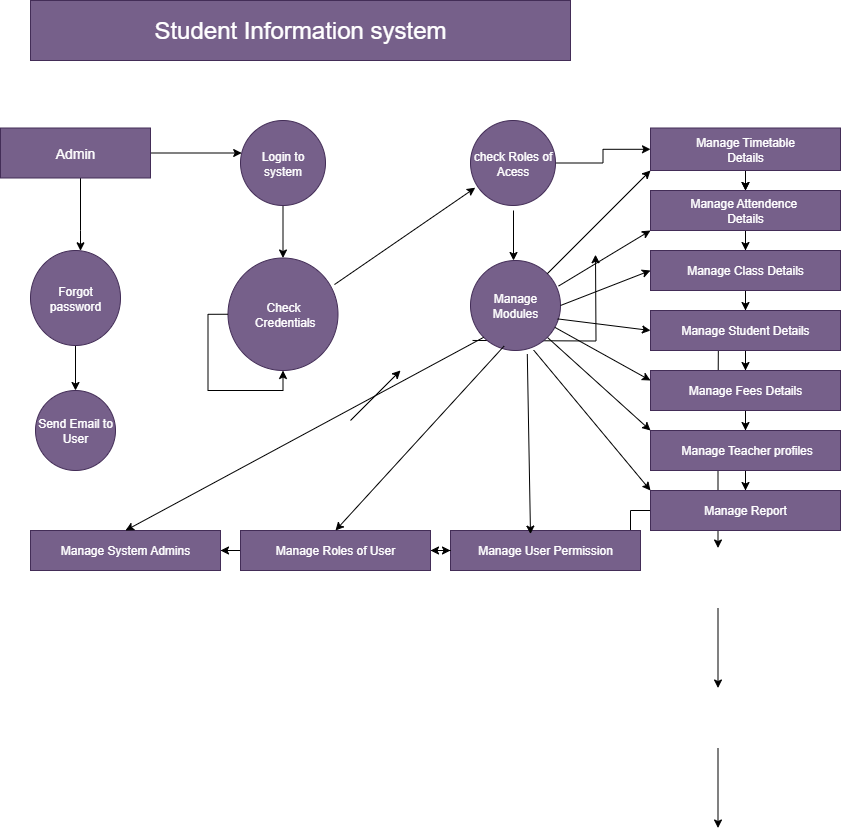

The diagram above was exported from draw.io. Its source (the exported page's mxGraphModel, read from the mxfile embedded in the PNG):
<mxGraphModel dx="1884" dy="570" grid="1" gridSize="10" guides="1" tooltips="1" connect="1" arrows="1" fold="1" page="1" pageScale="1" pageWidth="850" pageHeight="1100" background="light-dark(#FFFFFF,#FFFFFF)" math="0" shadow="0">
  <root>
    <mxCell id="0" />
    <mxCell id="1" parent="0" />
    <mxCell id="FLtprfpLDCWbeACVcY7V-1" value="&lt;font style=&quot;font-size: 24px;&quot;&gt;Student Information system&lt;/font&gt;" style="rounded=0;whiteSpace=wrap;html=1;fillColor=#76608a;strokeColor=#432D57;fontColor=#ffffff;" vertex="1" parent="1">
      <mxGeometry x="20" y="430" width="540" height="60" as="geometry" />
    </mxCell>
    <mxCell id="FLtprfpLDCWbeACVcY7V-4" value="" style="edgeStyle=orthogonalEdgeStyle;rounded=0;orthogonalLoop=1;jettySize=auto;html=1;strokeColor=light-dark(#000000,#030303);" edge="1" parent="1" source="FLtprfpLDCWbeACVcY7V-2" target="FLtprfpLDCWbeACVcY7V-3">
      <mxGeometry relative="1" as="geometry">
        <Array as="points">
          <mxPoint x="70" y="660" />
          <mxPoint x="70" y="660" />
        </Array>
      </mxGeometry>
    </mxCell>
    <mxCell id="FLtprfpLDCWbeACVcY7V-8" value="" style="edgeStyle=orthogonalEdgeStyle;rounded=0;orthogonalLoop=1;jettySize=auto;html=1;strokeColor=light-dark(#000000,#000000);" edge="1" parent="1" source="FLtprfpLDCWbeACVcY7V-2" target="FLtprfpLDCWbeACVcY7V-7">
      <mxGeometry relative="1" as="geometry">
        <Array as="points">
          <mxPoint x="280" y="585" />
          <mxPoint x="280" y="585" />
        </Array>
      </mxGeometry>
    </mxCell>
    <mxCell id="FLtprfpLDCWbeACVcY7V-2" value="&lt;font style=&quot;font-size: 14px;&quot;&gt;Admin&lt;/font&gt;" style="rounded=0;whiteSpace=wrap;html=1;fillColor=#76608a;fontColor=#ffffff;strokeColor=#432D57;" vertex="1" parent="1">
      <mxGeometry x="-10" y="557.5" width="150" height="50" as="geometry" />
    </mxCell>
    <mxCell id="FLtprfpLDCWbeACVcY7V-6" value="" style="edgeStyle=orthogonalEdgeStyle;rounded=0;orthogonalLoop=1;jettySize=auto;html=1;strokeColor=light-dark(#000000,#000000);" edge="1" parent="1" source="FLtprfpLDCWbeACVcY7V-3" target="FLtprfpLDCWbeACVcY7V-5">
      <mxGeometry relative="1" as="geometry" />
    </mxCell>
    <mxCell id="FLtprfpLDCWbeACVcY7V-3" value="Forgot password" style="ellipse;whiteSpace=wrap;html=1;fillColor=#76608a;strokeColor=#432D57;fontColor=#ffffff;rounded=0;" vertex="1" parent="1">
      <mxGeometry x="20" y="680" width="90" height="95" as="geometry" />
    </mxCell>
    <mxCell id="FLtprfpLDCWbeACVcY7V-5" value="Send Email to User" style="ellipse;whiteSpace=wrap;html=1;fillColor=#76608a;strokeColor=#432D57;fontColor=#ffffff;rounded=0;" vertex="1" parent="1">
      <mxGeometry x="25" y="820" width="80" height="80" as="geometry" />
    </mxCell>
    <mxCell id="FLtprfpLDCWbeACVcY7V-10" value="" style="edgeStyle=orthogonalEdgeStyle;rounded=0;orthogonalLoop=1;jettySize=auto;html=1;strokeColor=light-dark(#000000,#000000);" edge="1" parent="1" source="FLtprfpLDCWbeACVcY7V-7" target="FLtprfpLDCWbeACVcY7V-9">
      <mxGeometry relative="1" as="geometry">
        <Array as="points">
          <mxPoint x="280" y="592.5" />
          <mxPoint x="280" y="743.75" />
        </Array>
      </mxGeometry>
    </mxCell>
    <mxCell id="FLtprfpLDCWbeACVcY7V-7" value="Login to system" style="ellipse;whiteSpace=wrap;html=1;fillColor=#76608a;strokeColor=#432D57;fontColor=#ffffff;rounded=0;" vertex="1" parent="1">
      <mxGeometry x="230" y="550" width="85" height="85" as="geometry" />
    </mxCell>
    <mxCell id="FLtprfpLDCWbeACVcY7V-19" style="edgeStyle=orthogonalEdgeStyle;rounded=0;orthogonalLoop=1;jettySize=auto;html=1;exitX=1;exitY=0;exitDx=0;exitDy=0;entryX=0.052;entryY=0.774;entryDx=0;entryDy=0;entryPerimeter=0;" edge="1" parent="1">
      <mxGeometry relative="1" as="geometry">
        <mxPoint x="585.0000000000001" y="684.1899999999999" as="targetPoint" />
        <mxPoint x="462.0573929393068" y="769.9639271890691" as="sourcePoint" />
      </mxGeometry>
    </mxCell>
    <mxCell id="FLtprfpLDCWbeACVcY7V-9" value="Check&lt;div&gt;&amp;nbsp;Credentials&lt;/div&gt;" style="ellipse;whiteSpace=wrap;html=1;fillColor=#76608a;strokeColor=#432D57;fontColor=#ffffff;rounded=0;" vertex="1" parent="1">
      <mxGeometry x="217.5" y="687.5" width="110" height="112.5" as="geometry" />
    </mxCell>
    <mxCell id="FLtprfpLDCWbeACVcY7V-16" style="edgeStyle=orthogonalEdgeStyle;rounded=0;orthogonalLoop=1;jettySize=auto;html=1;exitX=0;exitY=0.5;exitDx=0;exitDy=0;" edge="1" parent="1" source="FLtprfpLDCWbeACVcY7V-9" target="FLtprfpLDCWbeACVcY7V-9">
      <mxGeometry relative="1" as="geometry" />
    </mxCell>
    <mxCell id="FLtprfpLDCWbeACVcY7V-25" value="" style="edgeStyle=orthogonalEdgeStyle;rounded=0;orthogonalLoop=1;jettySize=auto;html=1;" edge="1" parent="1" source="FLtprfpLDCWbeACVcY7V-17" target="FLtprfpLDCWbeACVcY7V-24">
      <mxGeometry relative="1" as="geometry" />
    </mxCell>
    <mxCell id="FLtprfpLDCWbeACVcY7V-17" value="check Roles of Acess" style="ellipse;whiteSpace=wrap;html=1;fillColor=#76608a;strokeColor=#432D57;fontColor=#ffffff;rounded=0;" vertex="1" parent="1">
      <mxGeometry x="460" y="550" width="85" height="85" as="geometry" />
    </mxCell>
    <mxCell id="FLtprfpLDCWbeACVcY7V-74" style="edgeStyle=none;shape=connector;rounded=0;orthogonalLoop=1;jettySize=auto;html=1;exitX=1;exitY=1;exitDx=0;exitDy=0;entryX=0;entryY=0;entryDx=0;entryDy=0;strokeColor=light-dark(#000000,#000000);align=center;verticalAlign=middle;fontFamily=Helvetica;fontSize=11;fontColor=default;labelBackgroundColor=default;endArrow=classic;" edge="1" parent="1" source="FLtprfpLDCWbeACVcY7V-21" target="FLtprfpLDCWbeACVcY7V-43">
      <mxGeometry relative="1" as="geometry" />
    </mxCell>
    <mxCell id="FLtprfpLDCWbeACVcY7V-21" value="Manage Modules" style="ellipse;whiteSpace=wrap;html=1;fillColor=#76608a;strokeColor=#432D57;fontColor=#ffffff;rounded=0;" vertex="1" parent="1">
      <mxGeometry x="460" y="690" width="90" height="90" as="geometry" />
    </mxCell>
    <mxCell id="FLtprfpLDCWbeACVcY7V-27" value="" style="edgeStyle=orthogonalEdgeStyle;rounded=0;orthogonalLoop=1;jettySize=auto;html=1;" edge="1" parent="1" source="FLtprfpLDCWbeACVcY7V-24" target="FLtprfpLDCWbeACVcY7V-26">
      <mxGeometry relative="1" as="geometry" />
    </mxCell>
    <mxCell id="FLtprfpLDCWbeACVcY7V-36" value="" style="edgeStyle=orthogonalEdgeStyle;rounded=0;orthogonalLoop=1;jettySize=auto;html=1;" edge="1" parent="1" source="FLtprfpLDCWbeACVcY7V-24" target="FLtprfpLDCWbeACVcY7V-26">
      <mxGeometry relative="1" as="geometry" />
    </mxCell>
    <mxCell id="FLtprfpLDCWbeACVcY7V-24" value="Manage Timetable&lt;div&gt;Details&lt;/div&gt;" style="whiteSpace=wrap;html=1;fillColor=#76608a;strokeColor=#432D57;fontColor=#ffffff;rounded=0;" vertex="1" parent="1">
      <mxGeometry x="640" y="557.5" width="190" height="42.5" as="geometry" />
    </mxCell>
    <mxCell id="FLtprfpLDCWbeACVcY7V-29" value="" style="edgeStyle=orthogonalEdgeStyle;rounded=0;orthogonalLoop=1;jettySize=auto;html=1;" edge="1" parent="1" source="FLtprfpLDCWbeACVcY7V-26">
      <mxGeometry relative="1" as="geometry">
        <mxPoint x="707.5" y="837.5" as="targetPoint" />
      </mxGeometry>
    </mxCell>
    <mxCell id="FLtprfpLDCWbeACVcY7V-38" value="" style="edgeStyle=orthogonalEdgeStyle;rounded=0;orthogonalLoop=1;jettySize=auto;html=1;" edge="1" parent="1" source="FLtprfpLDCWbeACVcY7V-26" target="FLtprfpLDCWbeACVcY7V-37">
      <mxGeometry relative="1" as="geometry" />
    </mxCell>
    <mxCell id="FLtprfpLDCWbeACVcY7V-26" value="Manage Attendence&amp;nbsp;&lt;div&gt;Details&lt;/div&gt;" style="whiteSpace=wrap;html=1;fillColor=#76608a;strokeColor=#432D57;fontColor=#ffffff;rounded=0;" vertex="1" parent="1">
      <mxGeometry x="640" y="620" width="190" height="40" as="geometry" />
    </mxCell>
    <mxCell id="FLtprfpLDCWbeACVcY7V-31" value="" style="edgeStyle=orthogonalEdgeStyle;rounded=0;orthogonalLoop=1;jettySize=auto;html=1;" edge="1" parent="1">
      <mxGeometry relative="1" as="geometry">
        <mxPoint x="707.5" y="897.5" as="sourcePoint" />
        <mxPoint x="707.5" y="977.5" as="targetPoint" />
      </mxGeometry>
    </mxCell>
    <mxCell id="FLtprfpLDCWbeACVcY7V-33" value="" style="edgeStyle=orthogonalEdgeStyle;rounded=0;orthogonalLoop=1;jettySize=auto;html=1;" edge="1" parent="1">
      <mxGeometry relative="1" as="geometry">
        <mxPoint x="707.5" y="1037.5" as="sourcePoint" />
        <mxPoint x="707.5" y="1117.5" as="targetPoint" />
      </mxGeometry>
    </mxCell>
    <mxCell id="FLtprfpLDCWbeACVcY7V-35" value="" style="edgeStyle=orthogonalEdgeStyle;rounded=0;orthogonalLoop=1;jettySize=auto;html=1;" edge="1" parent="1">
      <mxGeometry relative="1" as="geometry">
        <mxPoint x="707.5" y="1177.5" as="sourcePoint" />
        <mxPoint x="707.5" y="1257.5" as="targetPoint" />
      </mxGeometry>
    </mxCell>
    <mxCell id="FLtprfpLDCWbeACVcY7V-40" value="" style="edgeStyle=orthogonalEdgeStyle;rounded=0;orthogonalLoop=1;jettySize=auto;html=1;" edge="1" parent="1" source="FLtprfpLDCWbeACVcY7V-37" target="FLtprfpLDCWbeACVcY7V-39">
      <mxGeometry relative="1" as="geometry" />
    </mxCell>
    <mxCell id="FLtprfpLDCWbeACVcY7V-37" value="Manage Class Details" style="whiteSpace=wrap;html=1;fillColor=#76608a;strokeColor=#432D57;fontColor=#ffffff;rounded=0;" vertex="1" parent="1">
      <mxGeometry x="640" y="680" width="190" height="40" as="geometry" />
    </mxCell>
    <mxCell id="FLtprfpLDCWbeACVcY7V-42" value="" style="edgeStyle=orthogonalEdgeStyle;rounded=0;orthogonalLoop=1;jettySize=auto;html=1;" edge="1" parent="1" source="FLtprfpLDCWbeACVcY7V-39" target="FLtprfpLDCWbeACVcY7V-41">
      <mxGeometry relative="1" as="geometry" />
    </mxCell>
    <mxCell id="FLtprfpLDCWbeACVcY7V-39" value="Manage Student Details" style="whiteSpace=wrap;html=1;fillColor=#76608a;strokeColor=#432D57;fontColor=#ffffff;rounded=0;" vertex="1" parent="1">
      <mxGeometry x="640" y="740" width="190" height="40" as="geometry" />
    </mxCell>
    <mxCell id="FLtprfpLDCWbeACVcY7V-44" value="" style="edgeStyle=orthogonalEdgeStyle;rounded=0;orthogonalLoop=1;jettySize=auto;html=1;" edge="1" parent="1" source="FLtprfpLDCWbeACVcY7V-41" target="FLtprfpLDCWbeACVcY7V-43">
      <mxGeometry relative="1" as="geometry" />
    </mxCell>
    <mxCell id="FLtprfpLDCWbeACVcY7V-41" value="Manage Fees Details" style="whiteSpace=wrap;html=1;fillColor=#76608a;strokeColor=#432D57;fontColor=#ffffff;rounded=0;" vertex="1" parent="1">
      <mxGeometry x="640" y="800" width="190" height="40" as="geometry" />
    </mxCell>
    <mxCell id="FLtprfpLDCWbeACVcY7V-46" value="" style="edgeStyle=orthogonalEdgeStyle;rounded=0;orthogonalLoop=1;jettySize=auto;html=1;" edge="1" parent="1" source="FLtprfpLDCWbeACVcY7V-43" target="FLtprfpLDCWbeACVcY7V-45">
      <mxGeometry relative="1" as="geometry" />
    </mxCell>
    <mxCell id="FLtprfpLDCWbeACVcY7V-43" value="&amp;nbsp;Manage Teacher profiles" style="whiteSpace=wrap;html=1;fillColor=#76608a;strokeColor=#432D57;fontColor=#ffffff;rounded=0;" vertex="1" parent="1">
      <mxGeometry x="640" y="860" width="190" height="40" as="geometry" />
    </mxCell>
    <mxCell id="FLtprfpLDCWbeACVcY7V-48" value="" style="edgeStyle=orthogonalEdgeStyle;rounded=0;orthogonalLoop=1;jettySize=auto;html=1;" edge="1" parent="1" source="FLtprfpLDCWbeACVcY7V-45" target="FLtprfpLDCWbeACVcY7V-47">
      <mxGeometry relative="1" as="geometry" />
    </mxCell>
    <mxCell id="FLtprfpLDCWbeACVcY7V-45" value="Manage Report" style="whiteSpace=wrap;html=1;fillColor=#76608a;strokeColor=#432D57;fontColor=#ffffff;rounded=0;" vertex="1" parent="1">
      <mxGeometry x="640" y="920" width="190" height="40" as="geometry" />
    </mxCell>
    <mxCell id="FLtprfpLDCWbeACVcY7V-50" value="" style="edgeStyle=orthogonalEdgeStyle;rounded=0;orthogonalLoop=1;jettySize=auto;html=1;" edge="1" parent="1" source="FLtprfpLDCWbeACVcY7V-47" target="FLtprfpLDCWbeACVcY7V-49">
      <mxGeometry relative="1" as="geometry" />
    </mxCell>
    <mxCell id="FLtprfpLDCWbeACVcY7V-47" value="Manage User Permission" style="whiteSpace=wrap;html=1;fillColor=#76608a;strokeColor=#432D57;fontColor=#ffffff;rounded=0;" vertex="1" parent="1">
      <mxGeometry x="440" y="960" width="190" height="40" as="geometry" />
    </mxCell>
    <mxCell id="FLtprfpLDCWbeACVcY7V-51" value="" style="edgeStyle=orthogonalEdgeStyle;rounded=0;orthogonalLoop=1;jettySize=auto;html=1;" edge="1" parent="1" source="FLtprfpLDCWbeACVcY7V-49" target="FLtprfpLDCWbeACVcY7V-47">
      <mxGeometry relative="1" as="geometry" />
    </mxCell>
    <mxCell id="FLtprfpLDCWbeACVcY7V-53" value="" style="edgeStyle=orthogonalEdgeStyle;rounded=0;orthogonalLoop=1;jettySize=auto;html=1;" edge="1" parent="1" source="FLtprfpLDCWbeACVcY7V-49" target="FLtprfpLDCWbeACVcY7V-52">
      <mxGeometry relative="1" as="geometry" />
    </mxCell>
    <mxCell id="FLtprfpLDCWbeACVcY7V-49" value="Manage Roles of User" style="whiteSpace=wrap;html=1;fillColor=#76608a;strokeColor=#432D57;fontColor=#ffffff;rounded=0;" vertex="1" parent="1">
      <mxGeometry x="230" y="960" width="190" height="40" as="geometry" />
    </mxCell>
    <mxCell id="FLtprfpLDCWbeACVcY7V-52" value="Manage System Admins" style="whiteSpace=wrap;html=1;fillColor=#76608a;strokeColor=#432D57;fontColor=#ffffff;rounded=0;" vertex="1" parent="1">
      <mxGeometry x="20" y="960" width="190" height="40" as="geometry" />
    </mxCell>
    <mxCell id="FLtprfpLDCWbeACVcY7V-54" value="" style="endArrow=classic;html=1;rounded=0;exitX=0.968;exitY=0.236;exitDx=0;exitDy=0;exitPerimeter=0;entryX=0.056;entryY=0.791;entryDx=0;entryDy=0;entryPerimeter=0;strokeColor=light-dark(#000000,#000000);" edge="1" parent="1" source="FLtprfpLDCWbeACVcY7V-9" target="FLtprfpLDCWbeACVcY7V-17">
      <mxGeometry width="50" height="50" relative="1" as="geometry">
        <mxPoint x="370" y="730" as="sourcePoint" />
        <mxPoint x="450" y="630" as="targetPoint" />
      </mxGeometry>
    </mxCell>
    <mxCell id="FLtprfpLDCWbeACVcY7V-56" value="" style="endArrow=classic;html=1;rounded=0;strokeColor=light-dark(#000000,#000000);" edge="1" parent="1">
      <mxGeometry width="50" height="50" relative="1" as="geometry">
        <mxPoint x="503" y="640" as="sourcePoint" />
        <mxPoint x="503" y="690" as="targetPoint" />
      </mxGeometry>
    </mxCell>
    <mxCell id="FLtprfpLDCWbeACVcY7V-57" value="" style="endArrow=classic;html=1;rounded=0;exitX=0;exitY=1;exitDx=0;exitDy=0;entryX=0.5;entryY=0;entryDx=0;entryDy=0;strokeColor=light-dark(#000000,#000000);" edge="1" parent="1" source="FLtprfpLDCWbeACVcY7V-21" target="FLtprfpLDCWbeACVcY7V-52">
      <mxGeometry width="50" height="50" relative="1" as="geometry">
        <mxPoint x="370" y="900" as="sourcePoint" />
        <mxPoint x="420" y="850" as="targetPoint" />
      </mxGeometry>
    </mxCell>
    <mxCell id="FLtprfpLDCWbeACVcY7V-58" value="" style="endArrow=classic;html=1;rounded=0;exitX=0.373;exitY=0.951;exitDx=0;exitDy=0;entryX=0.5;entryY=0;entryDx=0;entryDy=0;strokeColor=light-dark(#000000,#000000);exitPerimeter=0;" edge="1" parent="1" source="FLtprfpLDCWbeACVcY7V-21" target="FLtprfpLDCWbeACVcY7V-49">
      <mxGeometry width="50" height="50" relative="1" as="geometry">
        <mxPoint x="480" y="940" as="sourcePoint" />
        <mxPoint x="530" y="890" as="targetPoint" />
      </mxGeometry>
    </mxCell>
    <mxCell id="FLtprfpLDCWbeACVcY7V-59" value="" style="endArrow=classic;html=1;rounded=0;exitX=0.631;exitY=1.04;exitDx=0;exitDy=0;exitPerimeter=0;entryX=0.421;entryY=0.09;entryDx=0;entryDy=0;entryPerimeter=0;strokeColor=light-dark(#000000,#000000);" edge="1" parent="1" source="FLtprfpLDCWbeACVcY7V-21" target="FLtprfpLDCWbeACVcY7V-47">
      <mxGeometry width="50" height="50" relative="1" as="geometry">
        <mxPoint x="540" y="860" as="sourcePoint" />
        <mxPoint x="590" y="810" as="targetPoint" />
      </mxGeometry>
    </mxCell>
    <mxCell id="FLtprfpLDCWbeACVcY7V-61" value="" style="endArrow=classic;html=1;rounded=0;exitX=1;exitY=0;exitDx=0;exitDy=0;strokeColor=light-dark(#000000,#000000);entryX=0;entryY=1;entryDx=0;entryDy=0;" edge="1" parent="1" source="FLtprfpLDCWbeACVcY7V-21" target="FLtprfpLDCWbeACVcY7V-24">
      <mxGeometry width="50" height="50" relative="1" as="geometry">
        <mxPoint x="340" y="840" as="sourcePoint" />
        <mxPoint x="630" y="610" as="targetPoint" />
      </mxGeometry>
    </mxCell>
    <mxCell id="FLtprfpLDCWbeACVcY7V-63" value="" style="endArrow=classic;html=1;rounded=0;entryX=0;entryY=1;entryDx=0;entryDy=0;exitX=0.978;exitY=0.284;exitDx=0;exitDy=0;exitPerimeter=0;strokeColor=light-dark(#000000,#000000);" edge="1" parent="1" source="FLtprfpLDCWbeACVcY7V-21" target="FLtprfpLDCWbeACVcY7V-26">
      <mxGeometry width="50" height="50" relative="1" as="geometry">
        <mxPoint x="320" y="800" as="sourcePoint" />
        <mxPoint x="600" y="660" as="targetPoint" />
      </mxGeometry>
    </mxCell>
    <mxCell id="FLtprfpLDCWbeACVcY7V-64" value="" style="endArrow=classic;html=1;rounded=0;entryX=0;entryY=0.5;entryDx=0;entryDy=0;exitX=1;exitY=0.5;exitDx=0;exitDy=0;strokeColor=light-dark(#000000,#000000);" edge="1" parent="1" source="FLtprfpLDCWbeACVcY7V-21" target="FLtprfpLDCWbeACVcY7V-37">
      <mxGeometry width="50" height="50" relative="1" as="geometry">
        <mxPoint x="500" y="860" as="sourcePoint" />
        <mxPoint x="550" y="810" as="targetPoint" />
      </mxGeometry>
    </mxCell>
    <mxCell id="FLtprfpLDCWbeACVcY7V-65" value="" style="endArrow=classic;html=1;rounded=0;exitX=0.969;exitY=0.649;exitDx=0;exitDy=0;exitPerimeter=0;entryX=0;entryY=0.5;entryDx=0;entryDy=0;strokeColor=light-dark(#000000,#000000);" edge="1" parent="1" source="FLtprfpLDCWbeACVcY7V-21" target="FLtprfpLDCWbeACVcY7V-39">
      <mxGeometry width="50" height="50" relative="1" as="geometry">
        <mxPoint x="560" y="810" as="sourcePoint" />
        <mxPoint x="610" y="760" as="targetPoint" />
      </mxGeometry>
    </mxCell>
    <mxCell id="FLtprfpLDCWbeACVcY7V-66" value="" style="endArrow=classic;html=1;rounded=0;strokeColor=light-dark(#000000,#000000);entryX=0;entryY=0.25;entryDx=0;entryDy=0;" edge="1" parent="1" source="FLtprfpLDCWbeACVcY7V-21" target="FLtprfpLDCWbeACVcY7V-41">
      <mxGeometry width="50" height="50" relative="1" as="geometry">
        <mxPoint x="580" y="870" as="sourcePoint" />
        <mxPoint x="630" y="820" as="targetPoint" />
      </mxGeometry>
    </mxCell>
    <mxCell id="FLtprfpLDCWbeACVcY7V-75" value="" style="endArrow=classic;html=1;rounded=0;strokeColor=default;align=center;verticalAlign=middle;fontFamily=Helvetica;fontSize=11;fontColor=default;labelBackgroundColor=default;" edge="1" parent="1">
      <mxGeometry width="50" height="50" relative="1" as="geometry">
        <mxPoint x="340" y="850" as="sourcePoint" />
        <mxPoint x="390" y="800" as="targetPoint" />
      </mxGeometry>
    </mxCell>
    <mxCell id="FLtprfpLDCWbeACVcY7V-76" value="" style="endArrow=classic;html=1;rounded=0;strokeColor=light-dark(#000000,#000000);align=center;verticalAlign=middle;fontFamily=Helvetica;fontSize=11;fontColor=default;labelBackgroundColor=default;exitX=0.702;exitY=0.996;exitDx=0;exitDy=0;exitPerimeter=0;" edge="1" parent="1" source="FLtprfpLDCWbeACVcY7V-21">
      <mxGeometry width="50" height="50" relative="1" as="geometry">
        <mxPoint x="520" y="810" as="sourcePoint" />
        <mxPoint x="640" y="920" as="targetPoint" />
      </mxGeometry>
    </mxCell>
  </root>
</mxGraphModel>